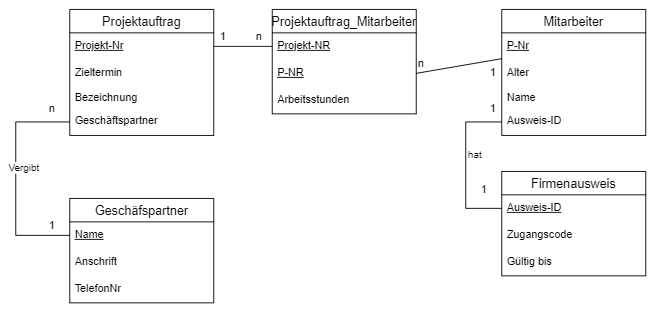

The diagram above was exported from draw.io. Its source (the exported page's mxGraphModel, read from the mxfile embedded in the PNG):
<mxGraphModel dx="830" dy="462" grid="1" gridSize="10" guides="1" tooltips="1" connect="1" arrows="1" fold="1" page="1" pageScale="1" pageWidth="850" pageHeight="1100" math="0" shadow="0" extFonts="Permanent Marker^https://fonts.googleapis.com/css?family=Permanent+Marker">
  <root>
    <mxCell id="0" />
    <mxCell id="1" parent="0" />
    <mxCell id="uqYZKCpWUzkT9KRnuv8N-1" value="Projektauftrag" style="swimlane;fontStyle=0;childLayout=stackLayout;horizontal=1;startSize=26;horizontalStack=0;resizeParent=1;resizeParentMax=0;resizeLast=0;collapsible=1;marginBottom=0;align=center;fontSize=14;" vertex="1" parent="1">
      <mxGeometry x="120" y="110" width="160" height="140" as="geometry" />
    </mxCell>
    <mxCell id="uqYZKCpWUzkT9KRnuv8N-2" value="Projekt-Nr" style="text;strokeColor=none;fillColor=none;spacingLeft=4;spacingRight=4;overflow=hidden;rotatable=0;points=[[0,0.5],[1,0.5]];portConstraint=eastwest;fontSize=12;fontStyle=4" vertex="1" parent="uqYZKCpWUzkT9KRnuv8N-1">
      <mxGeometry y="26" width="160" height="30" as="geometry" />
    </mxCell>
    <mxCell id="uqYZKCpWUzkT9KRnuv8N-3" value="Zieltermin&#10;&#10;Bezeichnung" style="text;strokeColor=none;fillColor=none;spacingLeft=4;spacingRight=4;overflow=hidden;rotatable=0;points=[[0,0.5],[1,0.5]];portConstraint=eastwest;fontSize=12;" vertex="1" parent="uqYZKCpWUzkT9KRnuv8N-1">
      <mxGeometry y="56" width="160" height="54" as="geometry" />
    </mxCell>
    <mxCell id="uqYZKCpWUzkT9KRnuv8N-4" value="Geschäftspartner" style="text;strokeColor=none;fillColor=none;spacingLeft=4;spacingRight=4;overflow=hidden;rotatable=0;points=[[0,0.5],[1,0.5]];portConstraint=eastwest;fontSize=12;" vertex="1" parent="uqYZKCpWUzkT9KRnuv8N-1">
      <mxGeometry y="110" width="160" height="30" as="geometry" />
    </mxCell>
    <mxCell id="uqYZKCpWUzkT9KRnuv8N-5" value="Geschäfspartner" style="swimlane;fontStyle=0;childLayout=stackLayout;horizontal=1;startSize=26;horizontalStack=0;resizeParent=1;resizeParentMax=0;resizeLast=0;collapsible=1;marginBottom=0;align=center;fontSize=14;" vertex="1" parent="1">
      <mxGeometry x="120" y="320" width="160" height="116" as="geometry" />
    </mxCell>
    <mxCell id="uqYZKCpWUzkT9KRnuv8N-6" value="Name" style="text;strokeColor=none;fillColor=none;spacingLeft=4;spacingRight=4;overflow=hidden;rotatable=0;points=[[0,0.5],[1,0.5]];portConstraint=eastwest;fontSize=12;fontStyle=4" vertex="1" parent="uqYZKCpWUzkT9KRnuv8N-5">
      <mxGeometry y="26" width="160" height="30" as="geometry" />
    </mxCell>
    <mxCell id="uqYZKCpWUzkT9KRnuv8N-7" value="Anschrift" style="text;strokeColor=none;fillColor=none;spacingLeft=4;spacingRight=4;overflow=hidden;rotatable=0;points=[[0,0.5],[1,0.5]];portConstraint=eastwest;fontSize=12;" vertex="1" parent="uqYZKCpWUzkT9KRnuv8N-5">
      <mxGeometry y="56" width="160" height="30" as="geometry" />
    </mxCell>
    <mxCell id="uqYZKCpWUzkT9KRnuv8N-8" value="TelefonNr" style="text;strokeColor=none;fillColor=none;spacingLeft=4;spacingRight=4;overflow=hidden;rotatable=0;points=[[0,0.5],[1,0.5]];portConstraint=eastwest;fontSize=12;" vertex="1" parent="uqYZKCpWUzkT9KRnuv8N-5">
      <mxGeometry y="86" width="160" height="30" as="geometry" />
    </mxCell>
    <mxCell id="uqYZKCpWUzkT9KRnuv8N-9" value="" style="endArrow=none;html=1;rounded=0;exitX=0;exitY=0.5;exitDx=0;exitDy=0;entryX=0;entryY=0.5;entryDx=0;entryDy=0;" edge="1" parent="1" source="uqYZKCpWUzkT9KRnuv8N-6" target="uqYZKCpWUzkT9KRnuv8N-4">
      <mxGeometry relative="1" as="geometry">
        <mxPoint x="90" y="290" as="sourcePoint" />
        <mxPoint x="250" y="290" as="targetPoint" />
        <Array as="points">
          <mxPoint x="60" y="361" />
          <mxPoint x="60" y="235" />
        </Array>
      </mxGeometry>
    </mxCell>
    <mxCell id="uqYZKCpWUzkT9KRnuv8N-12" value="Vergibt" style="edgeLabel;html=1;align=center;verticalAlign=middle;resizable=0;points=[];" vertex="1" connectable="0" parent="uqYZKCpWUzkT9KRnuv8N-9">
      <mxGeometry x="0.0985" y="-9" relative="1" as="geometry">
        <mxPoint as="offset" />
      </mxGeometry>
    </mxCell>
    <mxCell id="uqYZKCpWUzkT9KRnuv8N-10" value="n" style="text;html=1;align=center;verticalAlign=middle;resizable=0;points=[];autosize=1;strokeColor=none;fillColor=none;" vertex="1" parent="1">
      <mxGeometry x="90" y="210" width="20" height="20" as="geometry" />
    </mxCell>
    <mxCell id="uqYZKCpWUzkT9KRnuv8N-11" value="1" style="text;html=1;align=center;verticalAlign=middle;resizable=0;points=[];autosize=1;strokeColor=none;fillColor=none;" vertex="1" parent="1">
      <mxGeometry x="90" y="340" width="20" height="20" as="geometry" />
    </mxCell>
    <mxCell id="uqYZKCpWUzkT9KRnuv8N-13" value="Projektauftrag_Mitarbeiter" style="swimlane;fontStyle=0;childLayout=stackLayout;horizontal=1;startSize=26;horizontalStack=0;resizeParent=1;resizeParentMax=0;resizeLast=0;collapsible=1;marginBottom=0;align=center;fontSize=14;" vertex="1" parent="1">
      <mxGeometry x="345" y="110" width="160" height="116" as="geometry" />
    </mxCell>
    <mxCell id="uqYZKCpWUzkT9KRnuv8N-14" value="Projekt-NR" style="text;strokeColor=none;fillColor=none;spacingLeft=4;spacingRight=4;overflow=hidden;rotatable=0;points=[[0,0.5],[1,0.5]];portConstraint=eastwest;fontSize=12;fontStyle=4" vertex="1" parent="uqYZKCpWUzkT9KRnuv8N-13">
      <mxGeometry y="26" width="160" height="30" as="geometry" />
    </mxCell>
    <mxCell id="uqYZKCpWUzkT9KRnuv8N-15" value="P-NR" style="text;strokeColor=none;fillColor=none;spacingLeft=4;spacingRight=4;overflow=hidden;rotatable=0;points=[[0,0.5],[1,0.5]];portConstraint=eastwest;fontSize=12;fontStyle=4" vertex="1" parent="uqYZKCpWUzkT9KRnuv8N-13">
      <mxGeometry y="56" width="160" height="30" as="geometry" />
    </mxCell>
    <mxCell id="uqYZKCpWUzkT9KRnuv8N-16" value="Arbeitsstunden" style="text;strokeColor=none;fillColor=none;spacingLeft=4;spacingRight=4;overflow=hidden;rotatable=0;points=[[0,0.5],[1,0.5]];portConstraint=eastwest;fontSize=12;" vertex="1" parent="uqYZKCpWUzkT9KRnuv8N-13">
      <mxGeometry y="86" width="160" height="30" as="geometry" />
    </mxCell>
    <mxCell id="uqYZKCpWUzkT9KRnuv8N-30" value="Mitarbeiter" style="swimlane;fontStyle=0;childLayout=stackLayout;horizontal=1;startSize=26;horizontalStack=0;resizeParent=1;resizeParentMax=0;resizeLast=0;collapsible=1;marginBottom=0;align=center;fontSize=14;" vertex="1" parent="1">
      <mxGeometry x="600" y="110" width="160" height="140" as="geometry" />
    </mxCell>
    <mxCell id="uqYZKCpWUzkT9KRnuv8N-31" value="P-Nr" style="text;strokeColor=none;fillColor=none;spacingLeft=4;spacingRight=4;overflow=hidden;rotatable=0;points=[[0,0.5],[1,0.5]];portConstraint=eastwest;fontSize=12;fontStyle=4" vertex="1" parent="uqYZKCpWUzkT9KRnuv8N-30">
      <mxGeometry y="26" width="160" height="30" as="geometry" />
    </mxCell>
    <mxCell id="uqYZKCpWUzkT9KRnuv8N-33" value="Alter&#10;&#10;Name" style="text;strokeColor=none;fillColor=none;spacingLeft=4;spacingRight=4;overflow=hidden;rotatable=0;points=[[0,0.5],[1,0.5]];portConstraint=eastwest;fontSize=12;" vertex="1" parent="uqYZKCpWUzkT9KRnuv8N-30">
      <mxGeometry y="56" width="160" height="54" as="geometry" />
    </mxCell>
    <mxCell id="uqYZKCpWUzkT9KRnuv8N-32" value="Ausweis-ID" style="text;strokeColor=none;fillColor=none;spacingLeft=4;spacingRight=4;overflow=hidden;rotatable=0;points=[[0,0.5],[1,0.5]];portConstraint=eastwest;fontSize=12;" vertex="1" parent="uqYZKCpWUzkT9KRnuv8N-30">
      <mxGeometry y="110" width="160" height="30" as="geometry" />
    </mxCell>
    <mxCell id="uqYZKCpWUzkT9KRnuv8N-47" value="Firmenausweis" style="swimlane;fontStyle=0;childLayout=stackLayout;horizontal=1;startSize=26;horizontalStack=0;resizeParent=1;resizeParentMax=0;resizeLast=0;collapsible=1;marginBottom=0;align=center;fontSize=14;" vertex="1" parent="1">
      <mxGeometry x="600" y="290" width="160" height="116" as="geometry" />
    </mxCell>
    <mxCell id="uqYZKCpWUzkT9KRnuv8N-48" value="Ausweis-ID" style="text;strokeColor=none;fillColor=none;spacingLeft=4;spacingRight=4;overflow=hidden;rotatable=0;points=[[0,0.5],[1,0.5]];portConstraint=eastwest;fontSize=12;fontStyle=4" vertex="1" parent="uqYZKCpWUzkT9KRnuv8N-47">
      <mxGeometry y="26" width="160" height="30" as="geometry" />
    </mxCell>
    <mxCell id="uqYZKCpWUzkT9KRnuv8N-49" value="Zugangscode" style="text;strokeColor=none;fillColor=none;spacingLeft=4;spacingRight=4;overflow=hidden;rotatable=0;points=[[0,0.5],[1,0.5]];portConstraint=eastwest;fontSize=12;" vertex="1" parent="uqYZKCpWUzkT9KRnuv8N-47">
      <mxGeometry y="56" width="160" height="30" as="geometry" />
    </mxCell>
    <mxCell id="uqYZKCpWUzkT9KRnuv8N-50" value="Gültig bis" style="text;strokeColor=none;fillColor=none;spacingLeft=4;spacingRight=4;overflow=hidden;rotatable=0;points=[[0,0.5],[1,0.5]];portConstraint=eastwest;fontSize=12;" vertex="1" parent="uqYZKCpWUzkT9KRnuv8N-47">
      <mxGeometry y="86" width="160" height="30" as="geometry" />
    </mxCell>
    <mxCell id="uqYZKCpWUzkT9KRnuv8N-54" value="" style="endArrow=none;html=1;rounded=0;exitX=1;exitY=0.5;exitDx=0;exitDy=0;entryX=0;entryY=0.5;entryDx=0;entryDy=0;" edge="1" parent="1" source="uqYZKCpWUzkT9KRnuv8N-2" target="uqYZKCpWUzkT9KRnuv8N-14">
      <mxGeometry relative="1" as="geometry">
        <mxPoint x="230" y="360" as="sourcePoint" />
        <mxPoint x="390" y="360" as="targetPoint" />
      </mxGeometry>
    </mxCell>
    <mxCell id="uqYZKCpWUzkT9KRnuv8N-55" value="" style="endArrow=none;html=1;rounded=0;exitX=1;exitY=0.5;exitDx=0;exitDy=0;" edge="1" parent="1" source="uqYZKCpWUzkT9KRnuv8N-15" target="uqYZKCpWUzkT9KRnuv8N-31">
      <mxGeometry relative="1" as="geometry">
        <mxPoint x="550" y="160" as="sourcePoint" />
        <mxPoint x="710" y="160" as="targetPoint" />
      </mxGeometry>
    </mxCell>
    <mxCell id="uqYZKCpWUzkT9KRnuv8N-56" value="" style="endArrow=none;html=1;rounded=0;exitX=0;exitY=0.5;exitDx=0;exitDy=0;entryX=0;entryY=0.5;entryDx=0;entryDy=0;" edge="1" parent="1" source="uqYZKCpWUzkT9KRnuv8N-32" target="uqYZKCpWUzkT9KRnuv8N-48">
      <mxGeometry relative="1" as="geometry">
        <mxPoint x="600" y="260" as="sourcePoint" />
        <mxPoint x="760" y="260" as="targetPoint" />
        <Array as="points">
          <mxPoint x="560" y="235" />
          <mxPoint x="560" y="331" />
        </Array>
      </mxGeometry>
    </mxCell>
    <mxCell id="uqYZKCpWUzkT9KRnuv8N-59" value="hat" style="edgeLabel;html=1;align=center;verticalAlign=middle;resizable=0;points=[];" vertex="1" connectable="0" parent="uqYZKCpWUzkT9KRnuv8N-56">
      <mxGeometry x="-0.1894" y="7" relative="1" as="geometry">
        <mxPoint x="3" y="4" as="offset" />
      </mxGeometry>
    </mxCell>
    <mxCell id="uqYZKCpWUzkT9KRnuv8N-57" value="1" style="text;html=1;align=center;verticalAlign=middle;resizable=0;points=[];autosize=1;strokeColor=none;fillColor=none;" vertex="1" parent="1">
      <mxGeometry x="580" y="210" width="20" height="20" as="geometry" />
    </mxCell>
    <mxCell id="uqYZKCpWUzkT9KRnuv8N-58" value="1" style="text;html=1;align=center;verticalAlign=middle;resizable=0;points=[];autosize=1;strokeColor=none;fillColor=none;" vertex="1" parent="1">
      <mxGeometry x="570" y="300" width="20" height="20" as="geometry" />
    </mxCell>
    <mxCell id="uqYZKCpWUzkT9KRnuv8N-60" value="n" style="text;html=1;align=center;verticalAlign=middle;resizable=0;points=[];autosize=1;strokeColor=none;fillColor=none;" vertex="1" parent="1">
      <mxGeometry x="500" y="160" width="20" height="20" as="geometry" />
    </mxCell>
    <mxCell id="uqYZKCpWUzkT9KRnuv8N-61" value="1" style="text;html=1;align=center;verticalAlign=middle;resizable=0;points=[];autosize=1;strokeColor=none;fillColor=none;" vertex="1" parent="1">
      <mxGeometry x="580" y="170" width="20" height="20" as="geometry" />
    </mxCell>
    <mxCell id="uqYZKCpWUzkT9KRnuv8N-62" value="1" style="text;html=1;align=center;verticalAlign=middle;resizable=0;points=[];autosize=1;strokeColor=none;fillColor=none;" vertex="1" parent="1">
      <mxGeometry x="280" y="130" width="20" height="20" as="geometry" />
    </mxCell>
    <mxCell id="uqYZKCpWUzkT9KRnuv8N-63" value="n" style="text;html=1;align=center;verticalAlign=middle;resizable=0;points=[];autosize=1;strokeColor=none;fillColor=none;" vertex="1" parent="1">
      <mxGeometry x="320" y="130" width="20" height="20" as="geometry" />
    </mxCell>
  </root>
</mxGraphModel>